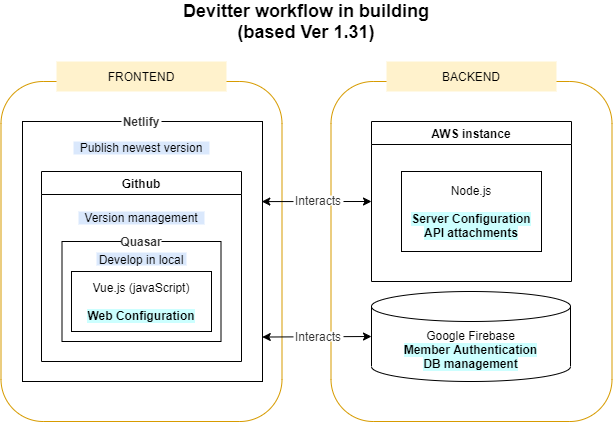

The diagram above was exported from draw.io. Its source (the exported page's mxGraphModel, read from the mxfile embedded in the PNG):
<mxGraphModel dx="981" dy="548" grid="1" gridSize="10" guides="1" tooltips="1" connect="1" arrows="1" fold="1" page="1" pageScale="1" pageWidth="827" pageHeight="1169" math="0" shadow="0">
  <root>
    <mxCell id="0" />
    <mxCell id="1" parent="0" />
    <mxCell id="dBBIzJUr3Dtovz3HqqKy-27" value="" style="rounded=1;whiteSpace=wrap;html=1;fillColor=none;strokeColor=#d79b00;" parent="1" vertex="1">
      <mxGeometry x="438.5" y="210" width="281" height="340" as="geometry" />
    </mxCell>
    <mxCell id="dBBIzJUr3Dtovz3HqqKy-26" value="" style="rounded=1;whiteSpace=wrap;html=1;fillColor=none;strokeColor=#d79b00;" parent="1" vertex="1">
      <mxGeometry x="108.5" y="210" width="281" height="340" as="geometry" />
    </mxCell>
    <mxCell id="dBBIzJUr3Dtovz3HqqKy-12" value="" style="rounded=0;whiteSpace=wrap;html=1;fillColor=none;" parent="1" vertex="1">
      <mxGeometry x="130" y="250" width="240" height="260" as="geometry" />
    </mxCell>
    <mxCell id="dBBIzJUr3Dtovz3HqqKy-1" value="FRONTEND" style="rounded=0;whiteSpace=wrap;html=1;fillColor=#fff2cc;strokeColor=none;" parent="1" vertex="1">
      <mxGeometry x="164" y="190" width="170" height="30" as="geometry" />
    </mxCell>
    <mxCell id="dBBIzJUr3Dtovz3HqqKy-2" value="BACKEND" style="rounded=0;whiteSpace=wrap;html=1;fillColor=#fff2cc;strokeColor=none;" parent="1" vertex="1">
      <mxGeometry x="494" y="190" width="170" height="30" as="geometry" />
    </mxCell>
    <mxCell id="dBBIzJUr3Dtovz3HqqKy-4" value="Github" style="swimlane;" parent="1" vertex="1">
      <mxGeometry x="149" y="300" width="200" height="190" as="geometry" />
    </mxCell>
    <mxCell id="dBBIzJUr3Dtovz3HqqKy-14" value="" style="rounded=0;whiteSpace=wrap;html=1;fillColor=none;" parent="dBBIzJUr3Dtovz3HqqKy-4" vertex="1">
      <mxGeometry x="20.5" y="70" width="159" height="100" as="geometry" />
    </mxCell>
    <mxCell id="dBBIzJUr3Dtovz3HqqKy-6" value="Vue.js (javaScript)&lt;br&gt;&lt;br&gt;&lt;b style=&quot;background-color: rgb(204 , 255 , 255)&quot;&gt;Web Configuration&lt;/b&gt;" style="rounded=0;whiteSpace=wrap;html=1;" parent="dBBIzJUr3Dtovz3HqqKy-4" vertex="1">
      <mxGeometry x="30" y="100" width="140" height="60" as="geometry" />
    </mxCell>
    <mxCell id="dBBIzJUr3Dtovz3HqqKy-15" value="&lt;b&gt;Quasar&lt;/b&gt;" style="text;html=1;align=center;verticalAlign=middle;whiteSpace=wrap;rounded=0;fillColor=#FFFFFF;strokeColor=none;fontColor=#333333;" parent="dBBIzJUr3Dtovz3HqqKy-4" vertex="1">
      <mxGeometry x="80" y="60" width="40" height="20" as="geometry" />
    </mxCell>
    <mxCell id="dBBIzJUr3Dtovz3HqqKy-23" value="Develop in local" style="text;html=1;align=center;verticalAlign=middle;whiteSpace=wrap;rounded=0;fillColor=#dae8fc;strokeColor=none;" parent="dBBIzJUr3Dtovz3HqqKy-4" vertex="1">
      <mxGeometry x="55" y="81" width="90" height="13" as="geometry" />
    </mxCell>
    <mxCell id="dBBIzJUr3Dtovz3HqqKy-24" value="Version management" style="text;html=1;align=center;verticalAlign=middle;whiteSpace=wrap;rounded=0;fillColor=#dae8fc;strokeColor=none;" parent="dBBIzJUr3Dtovz3HqqKy-4" vertex="1">
      <mxGeometry x="37" y="40" width="126" height="13" as="geometry" />
    </mxCell>
    <mxCell id="dBBIzJUr3Dtovz3HqqKy-5" value="AWS instance" style="swimlane;" parent="1" vertex="1">
      <mxGeometry x="479" y="250" width="200" height="160" as="geometry">
        <mxRectangle x="479" y="290" width="110" height="23" as="alternateBounds" />
      </mxGeometry>
    </mxCell>
    <mxCell id="dBBIzJUr3Dtovz3HqqKy-7" value="Node.js&lt;br&gt;&lt;br&gt;&lt;span style=&quot;background-color: rgb(204 , 255 , 255)&quot;&gt;&lt;b&gt;Server Configuration&lt;/b&gt;&lt;br&gt;&lt;b&gt;API attachments&lt;/b&gt;&lt;/span&gt;" style="rounded=0;whiteSpace=wrap;html=1;" parent="dBBIzJUr3Dtovz3HqqKy-5" vertex="1">
      <mxGeometry x="30" y="50" width="140" height="80" as="geometry" />
    </mxCell>
    <mxCell id="dBBIzJUr3Dtovz3HqqKy-10" value="" style="endArrow=classic;startArrow=classic;html=1;exitX=0;exitY=0.5;exitDx=0;exitDy=0;exitPerimeter=0;entryX=0.999;entryY=0.829;entryDx=0;entryDy=0;entryPerimeter=0;" parent="1" source="dBBIzJUr3Dtovz3HqqKy-20" target="dBBIzJUr3Dtovz3HqqKy-12" edge="1">
      <mxGeometry width="50" height="50" relative="1" as="geometry">
        <mxPoint x="430.5" y="585" as="sourcePoint" />
        <mxPoint x="420" y="470" as="targetPoint" />
      </mxGeometry>
    </mxCell>
    <mxCell id="dBBIzJUr3Dtovz3HqqKy-11" value="Interacts" style="text;html=1;align=center;verticalAlign=middle;whiteSpace=wrap;rounded=0;fillColor=#FFFFFF;strokeColor=none;fontColor=#333333;" parent="1" vertex="1">
      <mxGeometry x="401" y="460" width="50" height="10" as="geometry" />
    </mxCell>
    <mxCell id="dBBIzJUr3Dtovz3HqqKy-13" value="&lt;b&gt;Netlify&lt;/b&gt;" style="text;html=1;align=center;verticalAlign=middle;whiteSpace=wrap;rounded=0;fillColor=#FFFFFF;strokeColor=none;fontColor=#333333;" parent="1" vertex="1">
      <mxGeometry x="229" y="240" width="40" height="20" as="geometry" />
    </mxCell>
    <mxCell id="dBBIzJUr3Dtovz3HqqKy-20" value="&lt;span&gt;Google Firebase&lt;/span&gt;&lt;br style=&quot;font-weight: 700&quot;&gt;&lt;span style=&quot;background-color: rgb(204 , 255 , 255)&quot;&gt;&lt;span style=&quot;font-weight: 700&quot;&gt;Member Authentication&lt;/span&gt;&lt;br style=&quot;font-weight: 700&quot;&gt;&lt;span style=&quot;font-weight: 700&quot;&gt;DB management&lt;/span&gt;&lt;/span&gt;" style="shape=cylinder3;whiteSpace=wrap;html=1;boundedLbl=1;backgroundOutline=1;size=15;fillColor=none;" parent="1" vertex="1">
      <mxGeometry x="479" y="420" width="199" height="90" as="geometry" />
    </mxCell>
    <mxCell id="dBBIzJUr3Dtovz3HqqKy-25" value="Publish newest version" style="text;html=1;align=center;verticalAlign=middle;whiteSpace=wrap;rounded=0;fillColor=#dae8fc;strokeColor=none;" parent="1" vertex="1">
      <mxGeometry x="181" y="270" width="136" height="13" as="geometry" />
    </mxCell>
    <mxCell id="dBBIzJUr3Dtovz3HqqKy-28" value="&lt;b&gt;&lt;font style=&quot;font-size: 18px&quot;&gt;Devitter workflow in building (based Ver 1.31)&lt;/font&gt;&lt;/b&gt;" style="text;html=1;strokeColor=none;fillColor=none;align=center;verticalAlign=middle;whiteSpace=wrap;rounded=0;" parent="1" vertex="1">
      <mxGeometry x="264" y="130" width="300" height="40" as="geometry" />
    </mxCell>
    <mxCell id="dBBIzJUr3Dtovz3HqqKy-16" value="" style="endArrow=classic;startArrow=classic;html=1;entryX=0.997;entryY=0.308;entryDx=0;entryDy=0;exitX=0;exitY=0.5;exitDx=0;exitDy=0;entryPerimeter=0;" parent="1" source="dBBIzJUr3Dtovz3HqqKy-5" target="dBBIzJUr3Dtovz3HqqKy-12" edge="1">
      <mxGeometry width="50" height="50" relative="1" as="geometry">
        <mxPoint x="550.5" y="425" as="sourcePoint" />
        <mxPoint x="370" y="350" as="targetPoint" />
      </mxGeometry>
    </mxCell>
    <mxCell id="dBBIzJUr3Dtovz3HqqKy-17" value="Interacts" style="text;html=1;align=center;verticalAlign=middle;whiteSpace=wrap;rounded=0;fillColor=#FFFFFF;strokeColor=none;fontColor=#333333;" parent="1" vertex="1">
      <mxGeometry x="401" y="324" width="50" height="10" as="geometry" />
    </mxCell>
  </root>
</mxGraphModel>